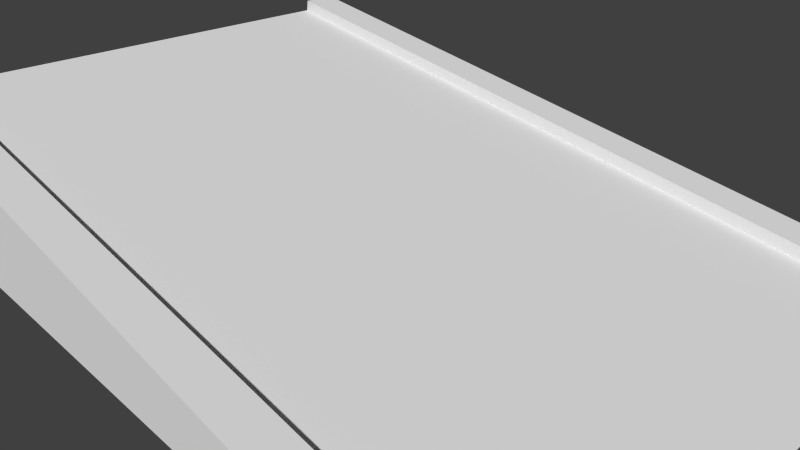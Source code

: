 # Source: stairs.blend  (saved by Blender 2.74.0; exported with 4.5.12 LTS)
import bpy
from mathutils import Matrix  # noqa: F401  (used for matrix-valued properties, if any)

bpy.ops.wm.read_factory_settings(use_empty=True)
scene = bpy.context.scene
scene.name = 'Scene'

# ---- collections
col_collection_1 = bpy.data.collections.new('Collection 1'); scene.collection.children.link(col_collection_1)

# ---- materials (node trees are filled in below, after node groups)
mat_material = bpy.data.materials.new('Material')
mat_material.alpha_threshold = 0.0
mat_material.use_transparent_shadow = False
mat_material.roughness = 0.5
mat_material.line_color = (0.0, 0.0, 0.0, 1.0)

# ---- material node trees

# ---- world
world_world = bpy.data.worlds.new('World'); scene.world = world_world
world_world.color = (0.05088, 0.05088, 0.05088)
world_world.use_sun_shadow = False
world_world.sun_shadow_jitter_overblur = 0.0
world_world.cycles.sampling_method = 'MANUAL'
world_world.cycles.sample_map_resolution = 256

# ---- cameras
cam_camera = bpy.data.cameras.new('Camera')
cam_camera.clip_end = 100.0
cam_camera.lens = 35.0
cam_camera.sensor_width = 32.0
cam_camera.sensor_height = 18.0
cam_camera.ortho_scale = 7.314
cam_camera.dof.focus_distance = 0.0
cam_camera.dof.aperture_fstop = 128.0

# ---- meshes
me_cube = bpy.data.meshes.new('Cube')
me_cube.from_pydata([(-1.128, -0.7601, 0.0), (-1.128, -0.7601, 1.815), (-1.128, 0.7601, 0.0), (-1.128, 0.7601, 1.815), (1.128, -0.7601, 0.0), (1.128, -0.7601, 0.0), (1.128, 0.7601, 0.0), (1.128, 0.7601, 0.0), (-1.128, -0.6534, 1.815), (-1.128, 0.6534, 1.815), (1.128, 0.6534, 0.0), (1.128, -0.6534, 0.0), (1.128, -0.2534, 0.0), (1.128, 0.2534, 0.0), (1.128, -0.6534, 0.0), (1.128, -0.7601, 0.0), (-1.128, -0.7601, 1.815), (-1.128, -0.6534, 1.815), (1.134, -0.6534, 0.1824), (1.134, -0.7601, 0.1824), (-1.122, -0.7601, 1.997), (-1.122, -0.6534, 1.997), (-1.122, 0.6534, 1.997), (-1.122, 0.7601, 1.997), (1.134, 0.7601, 0.1826), (1.134, 0.6534, 0.1826)], [], [(3, 7, 6, 2), (11, 5, 4, 12), (5, 1, 0, 4), (9, 10, 25, 22), (11, 8, 17, 14), (11, 10, 9, 8), (0, 2, 6, 13, 12, 4), (7, 10, 13, 6), (10, 11, 12, 13), (8, 9, 3, 2, 0, 1), (14, 17, 21, 18), (8, 1, 16, 17), (1, 5, 15, 16), (5, 11, 14, 15), (19, 18, 21, 20), (17, 16, 20, 21), (16, 15, 19, 20), (15, 14, 18, 19), (25, 24, 23, 22), (10, 7, 24, 25), (7, 3, 23, 24), (3, 9, 22, 23)])
_uv = me_cube.uv_layers.new(name='UVMap')
_uv.uv.foreach_set('vector', [0.01151, 0.4294, 0.1259, 0.001115, 0.1259, 0.001115, 0.1259, 0.4294, 0.0, 0.0, 0.0, 0.0, 0.0, 0.0, 0.0, 0.0, 0.2403, 0.4283, 0.1259, 2.263e-08, 0.2403, 0.0, 0.2403, 0.4283, 0.2309, 0.4492, 0.2309, 0.9989, 0.2217, 0.978, 0.2217, 0.4283, 0.0, 0.0, 0.0, 0.0, 0.0, 0.0, 0.0, 0.0, 0.3227, 0.4993, 0.2403, 0.4993, 0.2403, 0.05039, 0.3227, 0.05039, 0.2217, 0.8567, 0.1259, 0.8567, 0.1259, 0.4283, 0.1579, 0.4283, 0.1898, 0.4283, 0.2217, 0.4283, 0.0, 0.0, 0.0, 0.0, 0.0, 0.0, 0.0, 0.0, 0.0, 0.0, 0.0, 0.0, 0.0, 0.0, 0.0, 0.0, 0.00673, 0.4641, 0.08911, 0.4641, 0.09584, 0.4641, 0.09584, 0.8086, 1.879e-08, 0.8086, 0.0, 0.4641, 0.2401, 0.4283, 0.2401, 0.978, 0.2309, 0.9989, 0.2309, 0.4492, 0.0, 0.0, 0.0, 0.0, 0.0, 0.0, 0.0, 0.0, 0.0, 0.0, 0.0, 0.0, 0.0, 0.0, 0.0, 0.0, 0.0, 0.0, 0.0, 0.0, 0.0, 0.0, 0.0, 0.0, 0.1026, 0.4503, 0.1093, 0.4503, 0.1093, 1.0, 0.1026, 1.0, 0.116, 0.4641, 0.1093, 0.4641, 0.1093, 0.4294, 0.116, 0.4294, 0.3319, 0.02083, 0.3319, 0.5705, 0.3227, 0.5497, 0.3227, 0.0, 0.1026, 0.4294, 0.1093, 0.4294, 0.1093, 0.4503, 0.1026, 0.4503, 0.1026, 0.9791, 0.09584, 0.9791, 0.09584, 0.4294, 0.1026, 0.4294, 0.1026, 1.0, 0.09584, 1.0, 0.09584, 0.9791, 0.1026, 0.9791, 0.1259, 0.001115, 0.01151, 0.4294, 0.0, 0.4283, 0.1144, 0.0, 0.09584, 0.4641, 0.08911, 0.4641, 0.08911, 0.4294, 0.09584, 0.4294])
me_cube.materials.append(mat_material)
me_cube.use_remesh_preserve_volume = False
me_cube.use_remesh_preserve_attributes = False
me_cube.use_mirror_vertex_groups = False
me_cube.update()

# ---- objects
ob_cube = bpy.data.objects.new('Cube', me_cube)
ob_camera = bpy.data.objects.new('Camera', cam_camera)

# ---- transforms, parenting, visibility, modifiers, constraints
ob_cube.location = (0.0, 0.0, 0.0)
ob_cube.scale = (4.808, 5.0, 0.9617)
ob_cube.lock_rotations_4d = False
ob_cube.empty_display_type = 'ARROWS'
ob_cube.lineart.crease_threshold = 0.0
ob_camera.location = (7.481, -6.508, 5.344)
ob_camera.rotation_euler = (1.109, 0.01082, 0.8149)
ob_camera.lock_rotations_4d = False
ob_camera.empty_display_type = 'ARROWS'
ob_camera.color = (0.0, 0.0, 0.0, 0.0)
ob_camera.display_type = 'WIRE'
ob_camera.lineart.crease_threshold = 0.0

# ---- collection membership
col_collection_1.objects.link(ob_cube)
col_collection_1.objects.link(ob_camera)

# ---- scene / render settings (as saved in the file)
scene.camera = ob_camera
scene.frame_start = 1; scene.frame_end = 250; scene.frame_set(250)
scene.render.engine = 'BLENDER_EEVEE_NEXT'
scene.render.resolution_percentage = 50
scene.render.dither_intensity = 0.0
scene.cycles.use_denoising = False
scene.cycles.samples = 10
scene.cycles.sampling_pattern = 'TABULATED_SOBOL'
scene.cycles.light_sampling_threshold = 0.0
scene.cycles.use_adaptive_sampling = False
scene.cycles.use_light_tree = False
scene.cycles.blur_glossy = 0.0
scene.cycles.pixel_filter_type = 'GAUSSIAN'
scene.cycles.sample_clamp_indirect = 0.0
scene.view_settings.view_transform = 'Standard'
bpy.context.view_layer.update()

# ---- added for rendering (the .blend has no usable light): sun
light_auto_sun = bpy.data.lights.new('AutoSun', 'SUN')
light_auto_sun.energy = 3.0
light_auto_sun.angle = 0.0523599
ob_auto_sun = bpy.data.objects.new('AutoSun', light_auto_sun)
scene.collection.objects.link(ob_auto_sun)
ob_auto_sun.rotation_euler = (0.872665, 0.174533, 0.523599)
bpy.context.view_layer.update()

